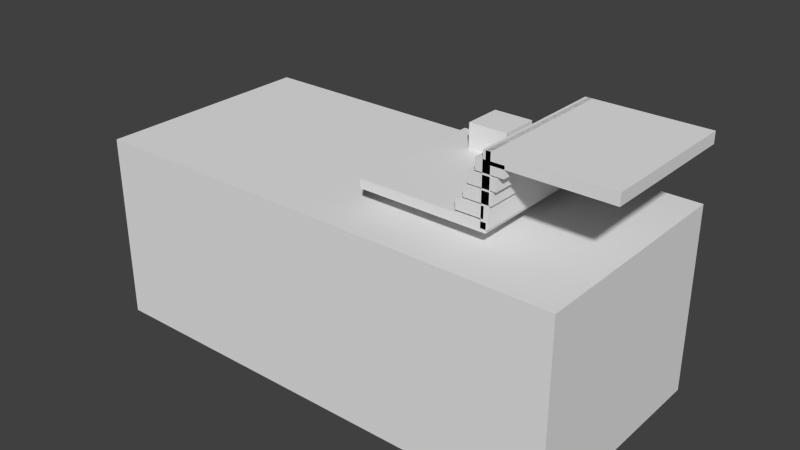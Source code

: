 # Source: level-1.blend  (saved by Blender 2.76.0; exported with 4.5.12 LTS)
import bpy
from mathutils import Matrix  # noqa: F401  (used for matrix-valued properties, if any)

bpy.ops.wm.read_factory_settings(use_empty=True)
scene = bpy.context.scene
scene.name = 'Scene'

# ---- collections
col_collection_1 = bpy.data.collections.new('Collection 1'); scene.collection.children.link(col_collection_1)

# ---- world
world_world = bpy.data.worlds.new('World'); scene.world = world_world
world_world.color = (0.05088, 0.05088, 0.05088)
world_world.use_sun_shadow = False
world_world.sun_shadow_jitter_overblur = 0.0
world_world.cycles.sampling_method = 'MANUAL'
world_world.cycles.sample_map_resolution = 256

# ---- meshes
me_cube_012 = bpy.data.meshes.new('Cube.012')
me_cube_012.from_pydata([(-1.0, -1.0, -1.0), (-1.0, -1.0, 1.0), (-1.0, 1.0, -1.0), (-1.0, 1.0, 1.0), (1.0, -1.0, -1.0), (1.0, -1.0, 1.0), (1.0, 1.0, -1.0), (1.0, 1.0, 1.0)], [], [(1, 3, 2, 0), (3, 7, 6, 2), (7, 5, 4, 6), (5, 1, 0, 4), (0, 2, 6, 4), (5, 7, 3, 1)])
_uv = me_cube_012.uv_layers.new(name='UVMap')
_uv.uv.foreach_set('vector', [0.0, 0.0, 1.0, 0.0, 1.0, 1.0, 0.0, 1.0, 0.0, 0.0, 1.0, 0.0, 1.0, 1.0, 0.0, 1.0, 0.0, 0.0, 1.0, 0.0, 1.0, 1.0, 0.0, 1.0, 0.0, 0.0, 1.0, 0.0, 1.0, 1.0, 0.0, 1.0, 0.0, 0.0, 1.0, 0.0, 1.0, 1.0, 0.0, 1.0, 0.0, 0.0, 1.0, 0.0, 1.0, 1.0, 0.0, 1.0])
me_cube_012.use_remesh_preserve_volume = False
me_cube_012.use_remesh_preserve_attributes = False
me_cube_012.use_mirror_vertex_groups = False
me_cube_012.update()
me_cube_011 = bpy.data.meshes.new('Cube.011')
me_cube_011.from_pydata([(-1.0, -1.0, -1.0), (-1.0, -1.0, 1.0), (-1.0, 1.0, -1.0), (-1.0, 1.0, 1.0), (1.0, -1.0, -1.0), (1.0, -1.0, 1.0), (1.0, 1.0, -1.0), (1.0, 1.0, 1.0)], [], [(1, 3, 2, 0), (3, 7, 6, 2), (7, 5, 4, 6), (5, 1, 0, 4), (0, 2, 6, 4), (5, 7, 3, 1)])
_uv = me_cube_011.uv_layers.new(name='UVMap')
_uv.uv.foreach_set('vector', [0.0, 0.0, 1.0, 0.0, 1.0, 1.0, 0.0, 1.0, 0.0, 0.0, 1.0, 0.0, 1.0, 1.0, 0.0, 1.0, 0.0, 0.0, 1.0, 0.0, 1.0, 1.0, 0.0, 1.0, 0.0, 0.0, 1.0, 0.0, 1.0, 1.0, 0.0, 1.0, 0.0, 0.0, 1.0, 0.0, 1.0, 1.0, 0.0, 1.0, 0.0, 0.0, 1.0, 0.0, 1.0, 1.0, 0.0, 1.0])
me_cube_011.use_remesh_preserve_volume = False
me_cube_011.use_remesh_preserve_attributes = False
me_cube_011.use_mirror_vertex_groups = False
me_cube_011.update()
me_cube_010 = bpy.data.meshes.new('Cube.010')
me_cube_010.from_pydata([(-1.0, -1.0, -1.0), (-1.0, -1.0, 1.0), (-1.0, 1.0, -1.0), (-1.0, 1.0, 1.0), (1.0, -1.0, -1.0), (1.0, -1.0, 1.0), (1.0, 1.0, -1.0), (1.0, 1.0, 1.0)], [], [(1, 3, 2, 0), (3, 7, 6, 2), (7, 5, 4, 6), (5, 1, 0, 4), (0, 2, 6, 4), (5, 7, 3, 1)])
_uv = me_cube_010.uv_layers.new(name='UVMap')
_uv.uv.foreach_set('vector', [0.0, 0.0, 1.0, 0.0, 1.0, 1.0, 0.0, 1.0, 0.0, 0.0, 1.0, 0.0, 1.0, 1.0, 0.0, 1.0, 0.0, 0.0, 1.0, 0.0, 1.0, 1.0, 0.0, 1.0, 0.0, 0.0, 1.0, 0.0, 1.0, 1.0, 0.0, 1.0, 0.0, 0.0, 1.0, 0.0, 1.0, 1.0, 0.0, 1.0, 0.0, 0.0, 1.0, 0.0, 1.0, 1.0, 0.0, 1.0])
me_cube_010.use_remesh_preserve_volume = False
me_cube_010.use_remesh_preserve_attributes = False
me_cube_010.use_mirror_vertex_groups = False
me_cube_010.update()
me_cube_009 = bpy.data.meshes.new('Cube.009')
me_cube_009.from_pydata([(-1.0, -1.0, -1.0), (-1.0, -1.0, 1.0), (-1.0, 1.0, -1.0), (-1.0, 1.0, 1.0), (1.0, -1.0, -1.0), (1.0, -1.0, 1.0), (1.0, 1.0, -1.0), (1.0, 1.0, 1.0)], [], [(1, 3, 2, 0), (3, 7, 6, 2), (7, 5, 4, 6), (5, 1, 0, 4), (0, 2, 6, 4), (5, 7, 3, 1)])
_uv = me_cube_009.uv_layers.new(name='UVMap')
_uv.uv.foreach_set('vector', [0.0, 0.0, 1.0, 0.0, 1.0, 1.0, 0.0, 1.0, 0.0, 0.0, 1.0, 0.0, 1.0, 1.0, 0.0, 1.0, 0.0, 0.0, 1.0, 0.0, 1.0, 1.0, 0.0, 1.0, 0.0, 0.0, 1.0, 0.0, 1.0, 1.0, 0.0, 1.0, 0.0, 0.0, 1.0, 0.0, 1.0, 1.0, 0.0, 1.0, 0.0, 0.0, 1.0, 0.0, 1.0, 1.0, 0.0, 1.0])
me_cube_009.use_remesh_preserve_volume = False
me_cube_009.use_remesh_preserve_attributes = False
me_cube_009.use_mirror_vertex_groups = False
me_cube_009.update()
me_cube_008 = bpy.data.meshes.new('Cube.008')
me_cube_008.from_pydata([(-1.0, -1.0, -1.0), (-1.0, -1.0, 1.0), (-1.0, 1.0, -1.0), (-1.0, 1.0, 1.0), (1.0, -1.0, -1.0), (1.0, -1.0, 1.0), (1.0, 1.0, -1.0), (1.0, 1.0, 1.0)], [], [(1, 3, 2, 0), (3, 7, 6, 2), (7, 5, 4, 6), (5, 1, 0, 4), (0, 2, 6, 4), (5, 7, 3, 1)])
_uv = me_cube_008.uv_layers.new(name='UVMap')
_uv.uv.foreach_set('vector', [0.0, 0.0, 1.0, 0.0, 1.0, 1.0, 0.0, 1.0, 0.0, 0.0, 1.0, 0.0, 1.0, 1.0, 0.0, 1.0, 0.0, 0.0, 1.0, 0.0, 1.0, 1.0, 0.0, 1.0, 0.0, 0.0, 1.0, 0.0, 1.0, 1.0, 0.0, 1.0, 0.0, 0.0, 1.0, 0.0, 1.0, 1.0, 0.0, 1.0, 0.0, 0.0, 1.0, 0.0, 1.0, 1.0, 0.0, 1.0])
me_cube_008.use_remesh_preserve_volume = False
me_cube_008.use_remesh_preserve_attributes = False
me_cube_008.use_mirror_vertex_groups = False
me_cube_008.update()
me_cube_007 = bpy.data.meshes.new('Cube.007')
me_cube_007.from_pydata([(-1.0, -1.0, -1.0), (-1.0, -1.0, 1.0), (-1.0, 1.0, -1.0), (-1.0, 1.0, 1.0), (1.0, -1.0, -1.0), (1.0, -1.0, 1.0), (1.0, 1.0, -1.0), (1.0, 1.0, 1.0)], [], [(1, 3, 2, 0), (3, 7, 6, 2), (7, 5, 4, 6), (5, 1, 0, 4), (0, 2, 6, 4), (5, 7, 3, 1)])
_uv = me_cube_007.uv_layers.new(name='UVMap')
_uv.uv.foreach_set('vector', [0.0, 0.0, 1.0, 0.0, 1.0, 1.0, 0.0, 1.0, 0.0, 0.0, 1.0, 0.0, 1.0, 1.0, 0.0, 1.0, 0.0, 0.0, 1.0, 0.0, 1.0, 1.0, 0.0, 1.0, 0.0, 0.0, 1.0, 0.0, 1.0, 1.0, 0.0, 1.0, 0.0, 0.0, 1.0, 0.0, 1.0, 1.0, 0.0, 1.0, 0.0, 0.0, 1.0, 0.0, 1.0, 1.0, 0.0, 1.0])
me_cube_007.use_remesh_preserve_volume = False
me_cube_007.use_remesh_preserve_attributes = False
me_cube_007.use_mirror_vertex_groups = False
me_cube_007.update()
me_cube_006 = bpy.data.meshes.new('Cube.006')
me_cube_006.from_pydata([(-1.0, -1.0, -1.0), (-1.0, -1.0, 1.0), (-1.0, 1.0, -1.0), (-1.0, 1.0, 1.0), (1.0, -1.0, -1.0), (1.0, -1.0, 1.0), (1.0, 1.0, -1.0), (1.0, 1.0, 1.0)], [], [(1, 3, 2, 0), (3, 7, 6, 2), (7, 5, 4, 6), (5, 1, 0, 4), (0, 2, 6, 4), (5, 7, 3, 1)])
_uv = me_cube_006.uv_layers.new(name='UVMap')
_uv.uv.foreach_set('vector', [0.0, 0.0, 1.0, 0.0, 1.0, 1.0, 0.0, 1.0, 0.0, 0.0, 1.0, 0.0, 1.0, 1.0, 0.0, 1.0, 0.0, 0.0, 1.0, 0.0, 1.0, 1.0, 0.0, 1.0, 0.0, 0.0, 1.0, 0.0, 1.0, 1.0, 0.0, 1.0, 0.0, 0.0, 1.0, 0.0, 1.0, 1.0, 0.0, 1.0, 0.0, 0.0, 1.0, 0.0, 1.0, 1.0, 0.0, 1.0])
me_cube_006.use_remesh_preserve_volume = False
me_cube_006.use_remesh_preserve_attributes = False
me_cube_006.use_mirror_vertex_groups = False
me_cube_006.update()
me_cube_004 = bpy.data.meshes.new('Cube.004')
me_cube_004.from_pydata([(-1.0, -1.0, -1.0), (-1.0, -1.0, 1.0), (-1.0, 1.0, -1.0), (-1.0, 1.0, 1.0), (1.0, -1.0, -1.0), (1.0, -1.0, 1.0), (1.0, 1.0, -1.0), (1.0, 1.0, 1.0)], [], [(1, 3, 2, 0), (3, 7, 6, 2), (7, 5, 4, 6), (5, 1, 0, 4), (0, 2, 6, 4), (5, 7, 3, 1)])
me_cube_004.use_remesh_preserve_volume = False
me_cube_004.use_remesh_preserve_attributes = False
me_cube_004.use_mirror_vertex_groups = False
me_cube_004.update()
me_cube_003 = bpy.data.meshes.new('Cube.003')
me_cube_003.from_pydata([(-1.0, -1.0, -1.0), (-1.0, -1.0, 1.0), (-1.0, 1.0, -1.0), (-1.0, 1.0, 1.0), (1.0, -1.0, -1.0), (1.0, -1.0, 1.0), (1.0, 1.0, -1.0), (1.0, 1.0, 1.0)], [], [(1, 3, 2, 0), (3, 7, 6, 2), (7, 5, 4, 6), (5, 1, 0, 4), (0, 2, 6, 4), (5, 7, 3, 1)])
_uv = me_cube_003.uv_layers.new(name='UVMap')
_uv.uv.foreach_set('vector', [0.0, 0.0, 1.0, 0.0, 1.0, 1.0, 0.0, 1.0, 0.0, 0.0, 1.0, 0.0, 1.0, 1.0, 0.0, 1.0, 0.0, 0.0, 1.0, 0.0, 1.0, 1.0, 0.0, 1.0, 0.0, 0.0, 1.0, 0.0, 1.0, 1.0, 0.0, 1.0, 0.0, 0.0, 1.0, 0.0, 1.0, 1.0, 0.0, 1.0, 0.0, 0.0, 1.0, 0.0, 1.0, 1.0, 0.0, 1.0])
me_cube_003.use_remesh_preserve_volume = False
me_cube_003.use_remesh_preserve_attributes = False
me_cube_003.use_mirror_vertex_groups = False
me_cube_003.update()

# ---- objects
ob_cube_physics_sphere = bpy.data.objects.new('Cube_PHYSICS_SPHERE', me_cube_012)
ob_cube_007_physics_box = bpy.data.objects.new('Cube.007_PHYSICS_BOX', me_cube_011)
ob_cube_006_physics_box = bpy.data.objects.new('Cube.006_PHYSICS_BOX', me_cube_010)
ob_cube_005_physics_box = bpy.data.objects.new('Cube.005_PHYSICS_BOX', me_cube_009)
ob_cube_004_physics_box = bpy.data.objects.new('Cube.004_PHYSICS_BOX', me_cube_008)
ob_cube_002_physics_box = bpy.data.objects.new('Cube.002_PHYSICS_BOX', me_cube_007)
ob_cube_003_physics_box = bpy.data.objects.new('Cube.003_PHYSICS_BOX', me_cube_006)
ob_cube_001_physics_box = bpy.data.objects.new('Cube.001_PHYSICS_BOX', me_cube_004)
ob_cube_physics_box = bpy.data.objects.new('Cube_PHYSICS_BOX', me_cube_003)

# ---- transforms, parenting, visibility, modifiers, constraints
ob_cube_physics_sphere.location = (-3.118, 6.289, 1.424)
ob_cube_physics_sphere.scale = (1.502, 1.473, 1.18)
ob_cube_physics_sphere.lineart.crease_threshold = 0.0
ob_cube_007_physics_box.location = (-9.094, 2.149, -8.432)
ob_cube_007_physics_box.scale = (18.78, 8.698, 7.224)
ob_cube_007_physics_box.lineart.crease_threshold = 0.0
ob_cube_006_physics_box.location = (2.8, 2.149, 4.239)
ob_cube_006_physics_box.scale = (1.028, 5.486, 0.421)
ob_cube_006_physics_box.lineart.crease_threshold = 0.0
ob_cube_005_physics_box.location = (2.31, 2.149, 3.26)
ob_cube_005_physics_box.scale = (1.028, 5.486, 0.421)
ob_cube_005_physics_box.lineart.crease_threshold = 0.0
ob_cube_004_physics_box.location = (2.017, 2.149, 2.281)
ob_cube_004_physics_box.scale = (1.028, 5.486, 0.421)
ob_cube_004_physics_box.lineart.crease_threshold = 0.0
ob_cube_002_physics_box.location = (1.478, 2.149, 1.302)
ob_cube_002_physics_box.scale = (1.028, 5.486, 0.421)
ob_cube_002_physics_box.lineart.crease_threshold = 0.0
ob_cube_003_physics_box.location = (6.837, 2.149, 4.826)
ob_cube_003_physics_box.scale = (4.331, 5.486, 0.421)
ob_cube_003_physics_box.lineart.crease_threshold = 0.0
ob_cube_001_physics_box.location = (2.579, 2.149, 2.746)
ob_cube_001_physics_box.scale = (0.2691, 5.486, 2.501)
ob_cube_001_physics_box.lineart.crease_threshold = 0.0
ob_cube_physics_box.location = (-2.168, 2.149, 0.3476)
ob_cube_physics_box.scale = (4.87, 5.486, 0.3476)
ob_cube_physics_box.lineart.crease_threshold = 0.0

# ---- collection membership
col_collection_1.objects.link(ob_cube_physics_sphere)
col_collection_1.objects.link(ob_cube_007_physics_box)
col_collection_1.objects.link(ob_cube_006_physics_box)
col_collection_1.objects.link(ob_cube_005_physics_box)
col_collection_1.objects.link(ob_cube_004_physics_box)
col_collection_1.objects.link(ob_cube_002_physics_box)
col_collection_1.objects.link(ob_cube_003_physics_box)
col_collection_1.objects.link(ob_cube_001_physics_box)
col_collection_1.objects.link(ob_cube_physics_box)

# ---- scene / render settings (as saved in the file)
scene.frame_start = 1; scene.frame_end = 250; scene.frame_set(1)
scene.render.engine = 'BLENDER_EEVEE_NEXT'
scene.render.resolution_percentage = 50
scene.render.dither_intensity = 0.0
scene.cycles.use_denoising = False
scene.cycles.samples = 10
scene.cycles.sampling_pattern = 'TABULATED_SOBOL'
scene.cycles.light_sampling_threshold = 0.0
scene.cycles.use_adaptive_sampling = False
scene.cycles.use_light_tree = False
scene.cycles.blur_glossy = 0.0
scene.cycles.pixel_filter_type = 'GAUSSIAN'
scene.cycles.sample_clamp_indirect = 0.0
scene.view_settings.view_transform = 'Standard'
bpy.context.view_layer.update()

# ---- added for rendering (the .blend has no active camera and no usable light): camera, sun
cam_auto = bpy.data.cameras.new('AutoCamera')
cam_auto.lens = 50.0
cam_auto.sensor_width = 36.0
cam_auto.clip_end = 1000.0
ob_auto_camera = bpy.data.objects.new('AutoCamera', cam_auto)
scene.collection.objects.link(ob_auto_camera)
ob_auto_camera.location = (35.6709, -50.6805, 30.0146)
ob_auto_camera.rotation_euler = (1.09748, -7.21219e-08, 0.694738)
scene.camera = ob_auto_camera
light_auto_sun = bpy.data.lights.new('AutoSun', 'SUN')
light_auto_sun.energy = 3.0
light_auto_sun.angle = 0.0523599
ob_auto_sun = bpy.data.objects.new('AutoSun', light_auto_sun)
scene.collection.objects.link(ob_auto_sun)
ob_auto_sun.rotation_euler = (0.872665, 0.174533, 0.523599)
bpy.context.view_layer.update()

